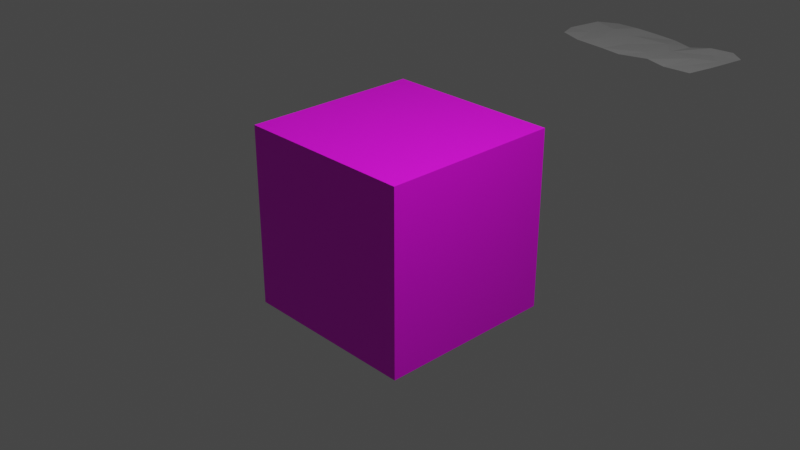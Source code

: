 # Source: vodka.blend  (saved by Blender 2.93.21; exported with 4.5.12 LTS)
import bpy
from mathutils import Matrix  # noqa: F401  (used for matrix-valued properties, if any)

bpy.ops.wm.read_factory_settings(use_empty=True)
scene = bpy.context.scene
scene.name = 'Scene'

# ---- collections
col_collection = bpy.data.collections.new('Collection'); scene.collection.children.link(col_collection)

# ---- images (referenced by path relative to the original .blend; pixels are not part of the script)
import os
ASSET_DIR = os.environ.get("B2B_ASSET_DIR", "")  # directory of the original .blend (textures are referenced by path, not embedded)
HERE = os.path.dirname(os.path.abspath(__file__))  # packed textures are extracted next to this script under _unpacked/

def load_image(name, relpath, width, height, colorspace="sRGB"):
    """Load a texture the original file referenced (path relative to the .blend, or extracted next to this script)."""
    p = next((c for c in (os.path.join(HERE, relpath), os.path.join(ASSET_DIR, relpath)) if relpath and os.path.exists(c)), "")
    if p:
        img = bpy.data.images.load(p, check_existing=True)
        img.name = name
    else:  # same state as the original file: an image datablock whose file is absent (Cycles renders it pink)
        img = bpy.data.images.new(name, width, height)
        img.source = "FILE"
        img.filepath = "//" + (relpath or name)
    img.colorspace_settings.name = colorspace
    return img
img_vodkad_ner_png = load_image('vodkadöner.png', 'vodkadöner.png', 1024, 1024, 'sRGB')

# ---- materials (node trees are filled in below, after node groups)
mat_material_001 = bpy.data.materials.new('Material.001')
mat_material_001.use_transparent_shadow = False

# ---- material node trees
mat_material_001.use_nodes = True; mat_material_001.node_tree.nodes.clear()
_N = mat_material_001.node_tree.nodes; _L = mat_material_001.node_tree.links
n0 = _N.new('ShaderNodeBsdfPrincipled'); n0.name = 'Principled BSDF'; n0.location = (10, 300)
n0.distribution = 'GGX'
n0.subsurface_method = 'BURLEY'
n0.inputs[3].default_value = 1.45
n0.inputs[27].default_value = (0.0, 0.0, 0.0, 1.0)
n0.inputs[28].default_value = 1.0
n1 = _N.new('ShaderNodeOutputMaterial'); n1.name = 'Material Output'; n1.location = (300, 300)
n2 = _N.new('ShaderNodeTexImage'); n2.name = 'Image Texture'; n2.location = (-360, 223)
n2.image = img_vodkad_ner_png
_L.new(n0.outputs[0], n1.inputs[0])
_L.new(n2.outputs[0], n0.inputs[0])
n1.is_active_output = True

# ---- world
world_world = bpy.data.worlds.new('World'); scene.world = world_world
world_world.use_nodes = True; world_world.node_tree.nodes.clear()
_N = world_world.node_tree.nodes; _L = world_world.node_tree.links
n0 = _N.new('ShaderNodeOutputWorld'); n0.name = 'World Output'; n0.location = (300, 300)
n1 = _N.new('ShaderNodeBackground'); n1.name = 'Background'; n1.location = (10, 300)
n1.inputs[0].default_value = (0.05088, 0.05088, 0.05088, 1.0)
_L.new(n1.outputs[0], n0.inputs[0])
n0.is_active_output = True
world_world.color = (0.05088, 0.05088, 0.05088)
world_world.use_sun_shadow = False
world_world.sun_shadow_jitter_overblur = 0.0

# ---- cameras
cam_camera = bpy.data.cameras.new('Camera')
cam_camera.clip_end = 100.0
cam_camera.ortho_scale = 7.314

# ---- lights
light_light = bpy.data.lights.new('Light', 'POINT')
light_light.transmission_factor = 0.0
light_light.energy = 1000.0
light_light.shadow_soft_size = 0.1
light_light.shadow_maximum_resolution = 0.006
light_light.use_absolute_resolution = True

# ---- meshes
me_mesh = bpy.data.meshes.new('mesh')
me_mesh.from_pydata([(-4.887, 8.721, -0.9032), (-4.622, 9.134, -0.9253), (-5.03, 9.102, -0.9163), (-4.927, 9.76, -0.9186), (-4.682, 10.08, -0.9695), (-4.445, 9.597, -0.9241), (-4.199, 10.01, -0.9436), (-4.002, 9.563, -0.945), (-4.258, 8.944, -0.9232), (-4.494, 8.605, -0.9292), (-3.906, 8.552, -0.9392), (-3.772, 9.1, -0.9526), (-3.794, 10.05, -0.9785), (-3.388, 10.03, -0.9991), (-3.277, 9.623, -0.9548), (-3.204, 8.902, -0.9319), (-3.496, 8.489, -0.9439), (-2.962, 8.573, -0.9206), (-2.997, 9.918, -1.018), (-2.979, 9.26, -0.9457), (-2.599, 9.957, -0.9485), (-2.369, 9.622, -0.951), (-2.167, 9.976, -0.9398), (-1.859, 9.712, -0.9307), (-2.065, 9.354, -0.9325), (-2.46, 9.174, -0.9281), (-2.565, 8.465, -0.9372), (-2.323, 8.792, -0.9297), (-2.024, 8.425, -0.9114), (-1.928, 8.939, -0.9118)], [], [(0, 1, 2), (3, 2, 1), (4, 3, 5), (3, 1, 5), (4, 5, 6), (5, 7, 6), (5, 1, 8), (5, 8, 7), (9, 8, 1), (1, 0, 9), (10, 8, 9), (10, 11, 8), (8, 11, 7), (12, 6, 7), (7, 13, 12), (14, 13, 7), (7, 11, 14), (10, 15, 11), (16, 15, 10), (16, 17, 15), (11, 15, 14), (14, 18, 13), (19, 18, 14), (15, 19, 14), (17, 19, 15), (20, 18, 19), (21, 20, 19), (22, 20, 21), (23, 22, 21), (23, 21, 24), (24, 21, 25), (21, 19, 25), (19, 17, 25), (26, 25, 17), (26, 27, 25), (26, 28, 27), (27, 28, 29), (25, 27, 24), (27, 29, 24), (24, 29, 23)])
me_mesh.use_remesh_fix_poles = True
me_mesh.use_remesh_preserve_attributes = False
me_mesh.update()
me_cube_001 = bpy.data.meshes.new('Cube.001')
me_cube_001.from_pydata([(-1.0, -1.0, -1.0), (-1.0, -1.0, 1.0), (-1.0, 1.0, -1.0), (-1.0, 1.0, 1.0), (1.0, -1.0, -1.0), (1.0, -1.0, 1.0), (1.0, 1.0, -1.0), (1.0, 1.0, 1.0)], [], [(0, 1, 3, 2), (2, 3, 7, 6), (6, 7, 5, 4), (4, 5, 1, 0), (2, 6, 4, 0), (7, 3, 1, 5)])
_uv = me_cube_001.uv_layers.new(name='UVMap')
_uv.uv.foreach_set('vector', [0.375, 0.0, 0.625, 0.0, 0.625, 0.25, 0.375, 0.25, 0.375, 0.25, 0.625, 0.25, 0.625, 0.5, 0.375, 0.5, 0.375, 0.5, 0.625, 0.5, 0.625, 0.75, 0.375, 0.75, 0.375, 0.75, 0.625, 0.75, 0.625, 1.0, 0.375, 1.0, 0.125, 0.5, 0.375, 0.5, 0.375, 0.75, 0.125, 0.75, 0.625, 0.5, 0.875, 0.5, 0.875, 0.75, 0.625, 0.75])
me_cube_001.materials.append(mat_material_001)
me_cube_001.use_remesh_fix_poles = True
me_cube_001.use_remesh_preserve_attributes = False
me_cube_001.update()

# ---- objects
ob_light = bpy.data.objects.new('Light', light_light)
ob_camera = bpy.data.objects.new('Camera', cam_camera)
ob_mesh = bpy.data.objects.new('mesh', me_mesh)
ob_cube = bpy.data.objects.new('Cube', me_cube_001)

# ---- transforms, parenting, visibility, modifiers, constraints
ob_light.location = (3.026, -0.8545, 5.904)
ob_light.rotation_euler = (0.6503, 0.05522, 1.866)
ob_light.lock_rotations_4d = False
ob_light.empty_display_type = 'ARROWS'
ob_light.color = (0.0, 0.0, 0.0, 0.0)
ob_light.lineart.crease_threshold = 0.0
ob_camera.location = (7.359, -6.926, 4.958)
ob_camera.rotation_euler = (1.109, 0.0, 0.8149)
ob_camera.lock_rotations_4d = False
ob_camera.empty_display_type = 'ARROWS'
ob_camera.color = (0.0, 0.0, 0.0, 0.0)
ob_camera.display_type = 'WIRE'
ob_camera.lineart.crease_threshold = 0.0
ob_mesh.location = (0.0, 0.0, 0.0)
ob_cube.location = (0.0, 0.0, 0.0)

# ---- collection membership
col_collection.objects.link(ob_light)
col_collection.objects.link(ob_camera)
col_collection.objects.link(ob_mesh)
col_collection.objects.link(ob_cube)

# ---- scene / render settings (as saved in the file)
scene.camera = ob_camera
scene.frame_start = 1; scene.frame_end = 250; scene.frame_set(1)
scene.render.engine = 'BLENDER_EEVEE_NEXT'
scene.cycles.use_denoising = False
scene.cycles.samples = 128
scene.cycles.sampling_pattern = 'TABULATED_SOBOL'
scene.cycles.use_adaptive_sampling = False
scene.cycles.use_light_tree = False
scene.view_settings.view_transform = 'Filmic'
bpy.context.view_layer.update()

